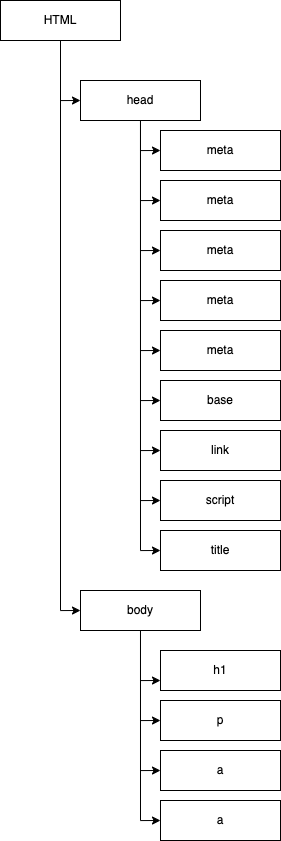

The diagram above was exported from draw.io. Its source (the exported page's mxGraphModel, read from the mxfile embedded in the PNG):
<mxGraphModel dx="2072" dy="1051" grid="1" gridSize="10" guides="1" tooltips="1" connect="1" arrows="1" fold="1" page="1" pageScale="1" pageWidth="827" pageHeight="1169" math="0" shadow="0">
  <root>
    <mxCell id="WIyWlLk6GJQsqaUBKTNV-0" />
    <mxCell id="WIyWlLk6GJQsqaUBKTNV-1" parent="WIyWlLk6GJQsqaUBKTNV-0" />
    <mxCell id="1BIcRoUCn6NOCAr8zRi2-3" style="edgeStyle=orthogonalEdgeStyle;rounded=0;orthogonalLoop=1;jettySize=auto;html=1;entryX=0;entryY=0.5;entryDx=0;entryDy=0;" edge="1" parent="WIyWlLk6GJQsqaUBKTNV-1" source="1BIcRoUCn6NOCAr8zRi2-0" target="1BIcRoUCn6NOCAr8zRi2-1">
      <mxGeometry relative="1" as="geometry" />
    </mxCell>
    <mxCell id="1BIcRoUCn6NOCAr8zRi2-4" style="edgeStyle=orthogonalEdgeStyle;rounded=0;orthogonalLoop=1;jettySize=auto;html=1;exitX=0.5;exitY=1;exitDx=0;exitDy=0;entryX=0;entryY=0.5;entryDx=0;entryDy=0;" edge="1" parent="WIyWlLk6GJQsqaUBKTNV-1" source="1BIcRoUCn6NOCAr8zRi2-0" target="1BIcRoUCn6NOCAr8zRi2-2">
      <mxGeometry relative="1" as="geometry" />
    </mxCell>
    <mxCell id="1BIcRoUCn6NOCAr8zRi2-0" value="HTML" style="rounded=0;whiteSpace=wrap;html=1;" vertex="1" parent="WIyWlLk6GJQsqaUBKTNV-1">
      <mxGeometry x="80" y="40" width="120" height="40" as="geometry" />
    </mxCell>
    <mxCell id="1BIcRoUCn6NOCAr8zRi2-74" style="edgeStyle=orthogonalEdgeStyle;rounded=0;orthogonalLoop=1;jettySize=auto;html=1;entryX=0;entryY=0.5;entryDx=0;entryDy=0;" edge="1" parent="WIyWlLk6GJQsqaUBKTNV-1" source="1BIcRoUCn6NOCAr8zRi2-1" target="1BIcRoUCn6NOCAr8zRi2-57">
      <mxGeometry relative="1" as="geometry" />
    </mxCell>
    <mxCell id="1BIcRoUCn6NOCAr8zRi2-75" style="edgeStyle=orthogonalEdgeStyle;rounded=0;orthogonalLoop=1;jettySize=auto;html=1;entryX=0;entryY=0.5;entryDx=0;entryDy=0;" edge="1" parent="WIyWlLk6GJQsqaUBKTNV-1" source="1BIcRoUCn6NOCAr8zRi2-1" target="1BIcRoUCn6NOCAr8zRi2-58">
      <mxGeometry relative="1" as="geometry" />
    </mxCell>
    <mxCell id="1BIcRoUCn6NOCAr8zRi2-76" style="edgeStyle=orthogonalEdgeStyle;rounded=0;orthogonalLoop=1;jettySize=auto;html=1;entryX=0;entryY=0.5;entryDx=0;entryDy=0;" edge="1" parent="WIyWlLk6GJQsqaUBKTNV-1" source="1BIcRoUCn6NOCAr8zRi2-1" target="1BIcRoUCn6NOCAr8zRi2-59">
      <mxGeometry relative="1" as="geometry" />
    </mxCell>
    <mxCell id="1BIcRoUCn6NOCAr8zRi2-77" style="edgeStyle=orthogonalEdgeStyle;rounded=0;orthogonalLoop=1;jettySize=auto;html=1;entryX=0;entryY=0.5;entryDx=0;entryDy=0;" edge="1" parent="WIyWlLk6GJQsqaUBKTNV-1" source="1BIcRoUCn6NOCAr8zRi2-1" target="1BIcRoUCn6NOCAr8zRi2-60">
      <mxGeometry relative="1" as="geometry" />
    </mxCell>
    <mxCell id="1BIcRoUCn6NOCAr8zRi2-78" style="edgeStyle=orthogonalEdgeStyle;rounded=0;orthogonalLoop=1;jettySize=auto;html=1;entryX=0;entryY=0.5;entryDx=0;entryDy=0;" edge="1" parent="WIyWlLk6GJQsqaUBKTNV-1" source="1BIcRoUCn6NOCAr8zRi2-1" target="1BIcRoUCn6NOCAr8zRi2-61">
      <mxGeometry relative="1" as="geometry" />
    </mxCell>
    <mxCell id="1BIcRoUCn6NOCAr8zRi2-79" style="edgeStyle=orthogonalEdgeStyle;rounded=0;orthogonalLoop=1;jettySize=auto;html=1;entryX=0;entryY=0.5;entryDx=0;entryDy=0;" edge="1" parent="WIyWlLk6GJQsqaUBKTNV-1" source="1BIcRoUCn6NOCAr8zRi2-1" target="1BIcRoUCn6NOCAr8zRi2-62">
      <mxGeometry relative="1" as="geometry" />
    </mxCell>
    <mxCell id="1BIcRoUCn6NOCAr8zRi2-80" style="edgeStyle=orthogonalEdgeStyle;rounded=0;orthogonalLoop=1;jettySize=auto;html=1;entryX=0;entryY=0.5;entryDx=0;entryDy=0;" edge="1" parent="WIyWlLk6GJQsqaUBKTNV-1" source="1BIcRoUCn6NOCAr8zRi2-1" target="1BIcRoUCn6NOCAr8zRi2-63">
      <mxGeometry relative="1" as="geometry" />
    </mxCell>
    <mxCell id="1BIcRoUCn6NOCAr8zRi2-81" style="edgeStyle=orthogonalEdgeStyle;rounded=0;orthogonalLoop=1;jettySize=auto;html=1;entryX=0;entryY=0.5;entryDx=0;entryDy=0;" edge="1" parent="WIyWlLk6GJQsqaUBKTNV-1" source="1BIcRoUCn6NOCAr8zRi2-1" target="1BIcRoUCn6NOCAr8zRi2-64">
      <mxGeometry relative="1" as="geometry" />
    </mxCell>
    <mxCell id="1BIcRoUCn6NOCAr8zRi2-82" style="edgeStyle=orthogonalEdgeStyle;rounded=0;orthogonalLoop=1;jettySize=auto;html=1;entryX=0;entryY=0.5;entryDx=0;entryDy=0;" edge="1" parent="WIyWlLk6GJQsqaUBKTNV-1" source="1BIcRoUCn6NOCAr8zRi2-1" target="1BIcRoUCn6NOCAr8zRi2-65">
      <mxGeometry relative="1" as="geometry" />
    </mxCell>
    <mxCell id="1BIcRoUCn6NOCAr8zRi2-1" value="head" style="rounded=0;whiteSpace=wrap;html=1;" vertex="1" parent="WIyWlLk6GJQsqaUBKTNV-1">
      <mxGeometry x="160" y="120" width="120" height="40" as="geometry" />
    </mxCell>
    <mxCell id="1BIcRoUCn6NOCAr8zRi2-70" style="edgeStyle=orthogonalEdgeStyle;rounded=0;orthogonalLoop=1;jettySize=auto;html=1;exitX=0.5;exitY=1;exitDx=0;exitDy=0;entryX=0;entryY=0.75;entryDx=0;entryDy=0;" edge="1" parent="WIyWlLk6GJQsqaUBKTNV-1" source="1BIcRoUCn6NOCAr8zRi2-2" target="1BIcRoUCn6NOCAr8zRi2-66">
      <mxGeometry relative="1" as="geometry">
        <Array as="points">
          <mxPoint x="220" y="720" />
        </Array>
      </mxGeometry>
    </mxCell>
    <mxCell id="1BIcRoUCn6NOCAr8zRi2-71" style="edgeStyle=orthogonalEdgeStyle;rounded=0;orthogonalLoop=1;jettySize=auto;html=1;entryX=0;entryY=0.5;entryDx=0;entryDy=0;" edge="1" parent="WIyWlLk6GJQsqaUBKTNV-1" source="1BIcRoUCn6NOCAr8zRi2-2" target="1BIcRoUCn6NOCAr8zRi2-67">
      <mxGeometry relative="1" as="geometry" />
    </mxCell>
    <mxCell id="1BIcRoUCn6NOCAr8zRi2-72" style="edgeStyle=orthogonalEdgeStyle;rounded=0;orthogonalLoop=1;jettySize=auto;html=1;entryX=0;entryY=0.5;entryDx=0;entryDy=0;" edge="1" parent="WIyWlLk6GJQsqaUBKTNV-1" source="1BIcRoUCn6NOCAr8zRi2-2" target="1BIcRoUCn6NOCAr8zRi2-68">
      <mxGeometry relative="1" as="geometry" />
    </mxCell>
    <mxCell id="1BIcRoUCn6NOCAr8zRi2-73" style="edgeStyle=orthogonalEdgeStyle;rounded=0;orthogonalLoop=1;jettySize=auto;html=1;entryX=0;entryY=0.5;entryDx=0;entryDy=0;" edge="1" parent="WIyWlLk6GJQsqaUBKTNV-1" source="1BIcRoUCn6NOCAr8zRi2-2" target="1BIcRoUCn6NOCAr8zRi2-69">
      <mxGeometry relative="1" as="geometry" />
    </mxCell>
    <mxCell id="1BIcRoUCn6NOCAr8zRi2-2" value="body" style="rounded=0;whiteSpace=wrap;html=1;" vertex="1" parent="WIyWlLk6GJQsqaUBKTNV-1">
      <mxGeometry x="160" y="630" width="120" height="40" as="geometry" />
    </mxCell>
    <mxCell id="1BIcRoUCn6NOCAr8zRi2-57" value="meta" style="rounded=0;whiteSpace=wrap;html=1;" vertex="1" parent="WIyWlLk6GJQsqaUBKTNV-1">
      <mxGeometry x="240" y="170" width="120" height="40" as="geometry" />
    </mxCell>
    <mxCell id="1BIcRoUCn6NOCAr8zRi2-58" value="meta" style="rounded=0;whiteSpace=wrap;html=1;" vertex="1" parent="WIyWlLk6GJQsqaUBKTNV-1">
      <mxGeometry x="240" y="220" width="120" height="40" as="geometry" />
    </mxCell>
    <mxCell id="1BIcRoUCn6NOCAr8zRi2-59" value="meta" style="rounded=0;whiteSpace=wrap;html=1;" vertex="1" parent="WIyWlLk6GJQsqaUBKTNV-1">
      <mxGeometry x="240" y="270" width="120" height="40" as="geometry" />
    </mxCell>
    <mxCell id="1BIcRoUCn6NOCAr8zRi2-60" value="meta" style="rounded=0;whiteSpace=wrap;html=1;" vertex="1" parent="WIyWlLk6GJQsqaUBKTNV-1">
      <mxGeometry x="240" y="320" width="120" height="40" as="geometry" />
    </mxCell>
    <mxCell id="1BIcRoUCn6NOCAr8zRi2-61" value="meta" style="rounded=0;whiteSpace=wrap;html=1;" vertex="1" parent="WIyWlLk6GJQsqaUBKTNV-1">
      <mxGeometry x="240" y="370" width="120" height="40" as="geometry" />
    </mxCell>
    <mxCell id="1BIcRoUCn6NOCAr8zRi2-62" value="base" style="rounded=0;whiteSpace=wrap;html=1;" vertex="1" parent="WIyWlLk6GJQsqaUBKTNV-1">
      <mxGeometry x="240" y="420" width="120" height="40" as="geometry" />
    </mxCell>
    <mxCell id="1BIcRoUCn6NOCAr8zRi2-63" value="link" style="rounded=0;whiteSpace=wrap;html=1;" vertex="1" parent="WIyWlLk6GJQsqaUBKTNV-1">
      <mxGeometry x="240" y="470" width="120" height="40" as="geometry" />
    </mxCell>
    <mxCell id="1BIcRoUCn6NOCAr8zRi2-64" value="script" style="rounded=0;whiteSpace=wrap;html=1;" vertex="1" parent="WIyWlLk6GJQsqaUBKTNV-1">
      <mxGeometry x="240" y="520" width="120" height="40" as="geometry" />
    </mxCell>
    <mxCell id="1BIcRoUCn6NOCAr8zRi2-65" value="title" style="rounded=0;whiteSpace=wrap;html=1;" vertex="1" parent="WIyWlLk6GJQsqaUBKTNV-1">
      <mxGeometry x="240" y="570" width="120" height="40" as="geometry" />
    </mxCell>
    <mxCell id="1BIcRoUCn6NOCAr8zRi2-66" value="h1" style="rounded=0;whiteSpace=wrap;html=1;" vertex="1" parent="WIyWlLk6GJQsqaUBKTNV-1">
      <mxGeometry x="240" y="690" width="120" height="40" as="geometry" />
    </mxCell>
    <mxCell id="1BIcRoUCn6NOCAr8zRi2-67" value="p" style="rounded=0;whiteSpace=wrap;html=1;" vertex="1" parent="WIyWlLk6GJQsqaUBKTNV-1">
      <mxGeometry x="240" y="740" width="120" height="40" as="geometry" />
    </mxCell>
    <mxCell id="1BIcRoUCn6NOCAr8zRi2-68" value="a" style="rounded=0;whiteSpace=wrap;html=1;" vertex="1" parent="WIyWlLk6GJQsqaUBKTNV-1">
      <mxGeometry x="240" y="790" width="120" height="40" as="geometry" />
    </mxCell>
    <mxCell id="1BIcRoUCn6NOCAr8zRi2-69" value="a" style="rounded=0;whiteSpace=wrap;html=1;" vertex="1" parent="WIyWlLk6GJQsqaUBKTNV-1">
      <mxGeometry x="240" y="840" width="120" height="40" as="geometry" />
    </mxCell>
  </root>
</mxGraphModel>